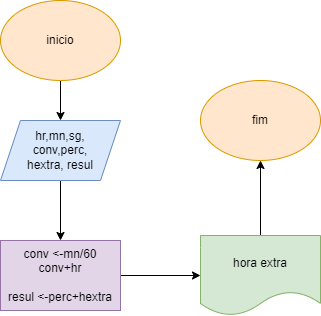

The diagram above was exported from draw.io. Its source (the exported page's mxGraphModel, read from the mxfile embedded in the PNG):
<mxGraphModel dx="868" dy="474" grid="1" gridSize="10" guides="1" tooltips="1" connect="1" arrows="1" fold="1" page="1" pageScale="1" pageWidth="827" pageHeight="1169" math="0" shadow="0">
  <root>
    <mxCell id="0" />
    <mxCell id="1" parent="0" />
    <mxCell id="mQcOpczTk_DE_xcuEVk8-1" value="fim" style="ellipse;whiteSpace=wrap;html=1;fillColor=#ffe6cc;strokeColor=#d79b00;" vertex="1" parent="1">
      <mxGeometry x="380" y="190" width="120" height="80" as="geometry" />
    </mxCell>
    <mxCell id="mQcOpczTk_DE_xcuEVk8-6" value="" style="edgeStyle=orthogonalEdgeStyle;rounded=0;orthogonalLoop=1;jettySize=auto;html=1;" edge="1" parent="1" source="mQcOpczTk_DE_xcuEVk8-2" target="mQcOpczTk_DE_xcuEVk8-3">
      <mxGeometry relative="1" as="geometry" />
    </mxCell>
    <mxCell id="mQcOpczTk_DE_xcuEVk8-2" value="inicio" style="ellipse;whiteSpace=wrap;html=1;fillColor=#ffe6cc;strokeColor=#d79b00;" vertex="1" parent="1">
      <mxGeometry x="180" y="110" width="120" height="80" as="geometry" />
    </mxCell>
    <mxCell id="mQcOpczTk_DE_xcuEVk8-7" value="" style="edgeStyle=orthogonalEdgeStyle;rounded=0;orthogonalLoop=1;jettySize=auto;html=1;" edge="1" parent="1" source="mQcOpczTk_DE_xcuEVk8-3" target="mQcOpczTk_DE_xcuEVk8-4">
      <mxGeometry relative="1" as="geometry" />
    </mxCell>
    <mxCell id="mQcOpczTk_DE_xcuEVk8-3" value="hr,mn,sg,&lt;br&gt;conv,perc,&lt;br&gt;hextra, resul" style="shape=parallelogram;perimeter=parallelogramPerimeter;whiteSpace=wrap;html=1;fixedSize=1;fillColor=#dae8fc;strokeColor=#6c8ebf;" vertex="1" parent="1">
      <mxGeometry x="180" y="230" width="120" height="60" as="geometry" />
    </mxCell>
    <mxCell id="mQcOpczTk_DE_xcuEVk8-8" value="" style="edgeStyle=orthogonalEdgeStyle;rounded=0;orthogonalLoop=1;jettySize=auto;html=1;" edge="1" parent="1" source="mQcOpczTk_DE_xcuEVk8-4" target="mQcOpczTk_DE_xcuEVk8-5">
      <mxGeometry relative="1" as="geometry" />
    </mxCell>
    <mxCell id="mQcOpczTk_DE_xcuEVk8-4" value="conv &amp;lt;-mn/60&lt;br&gt;conv+hr&lt;br&gt;&lt;br&gt;resul &amp;lt;-perc+hextra" style="rounded=0;whiteSpace=wrap;html=1;fillColor=#e1d5e7;strokeColor=#9673a6;" vertex="1" parent="1">
      <mxGeometry x="180" y="350" width="120" height="70" as="geometry" />
    </mxCell>
    <mxCell id="mQcOpczTk_DE_xcuEVk8-9" value="" style="edgeStyle=orthogonalEdgeStyle;rounded=0;orthogonalLoop=1;jettySize=auto;html=1;" edge="1" parent="1" source="mQcOpczTk_DE_xcuEVk8-5" target="mQcOpczTk_DE_xcuEVk8-1">
      <mxGeometry relative="1" as="geometry" />
    </mxCell>
    <mxCell id="mQcOpczTk_DE_xcuEVk8-5" value="hora extra" style="shape=document;whiteSpace=wrap;html=1;boundedLbl=1;fillColor=#d5e8d4;strokeColor=#82b366;" vertex="1" parent="1">
      <mxGeometry x="380" y="345" width="120" height="80" as="geometry" />
    </mxCell>
  </root>
</mxGraphModel>